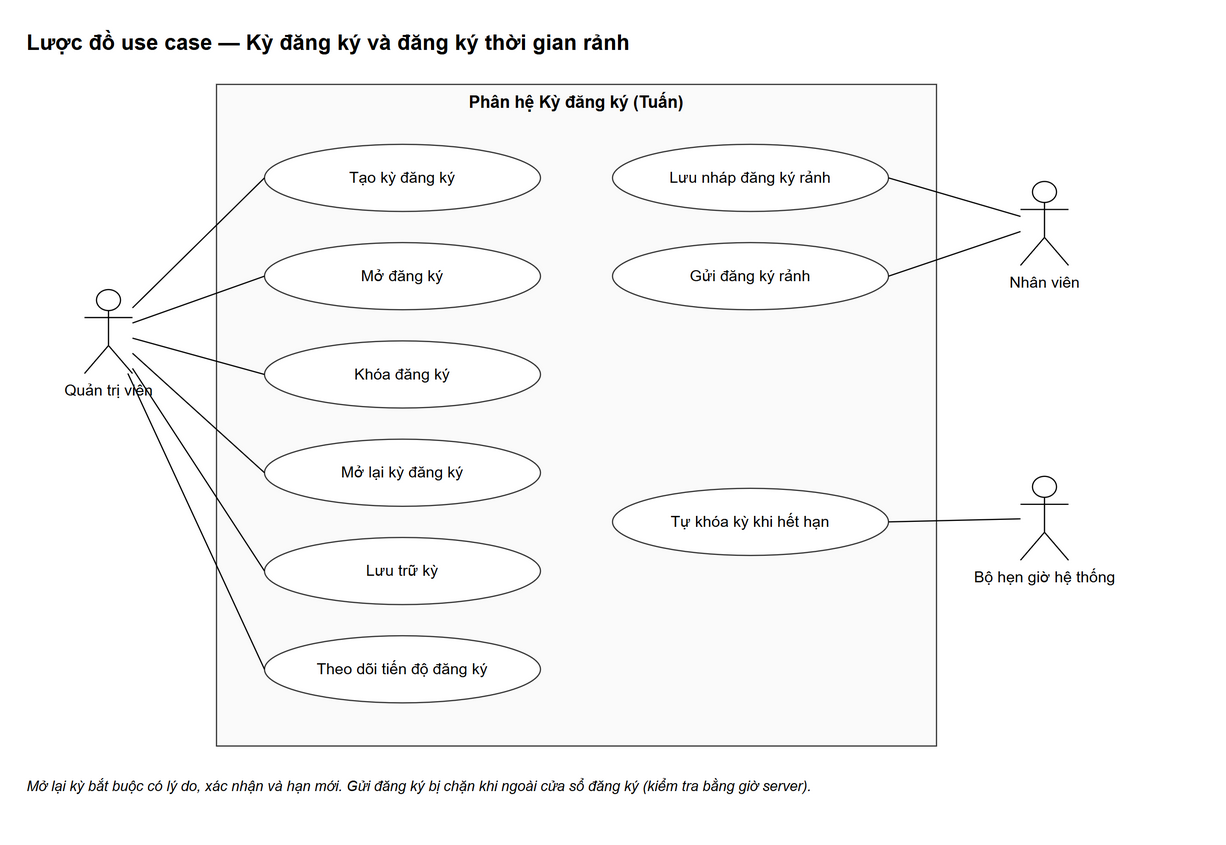

The diagram above was exported from draw.io. Its source (the exported page's mxGraphModel, read from the mxfile embedded in the PNG):
<mxGraphModel grid="0" page="0" math="0" shadow="0">
  <root>
    <mxCell id="0" />
    <mxCell id="1" parent="0" />
    <mxCell id="v1" value="Lược đồ use case — Kỳ đăng ký và đăng ký thời gian rảnh" style="text;html=1;fontSize=18;fontStyle=1;align=left;verticalAlign=middle;" vertex="1" parent="1">
      <mxGeometry x="0" y="-50" width="980" height="30" as="geometry" />
    </mxCell>
    <mxCell id="v2" value="Phân hệ Kỳ đăng ký (Tuấn)" style="rounded=0;whiteSpace=wrap;html=1;fillColor=#fafafa;strokeColor=#333333;verticalAlign=top;fontStyle=1;fontSize=14;" vertex="1" parent="1">
      <mxGeometry x="160" y="0" width="600" height="552" as="geometry" />
    </mxCell>
    <mxCell id="v3" value="Tạo kỳ đăng ký" style="ellipse;whiteSpace=wrap;html=1;fontSize=13;fillColor=#ffffff;strokeColor=#333333;" vertex="1" parent="1">
      <mxGeometry x="200" y="50" width="230" height="56" as="geometry" />
    </mxCell>
    <mxCell id="v4" value="Mở đăng ký" style="ellipse;whiteSpace=wrap;html=1;fontSize=13;fillColor=#ffffff;strokeColor=#333333;" vertex="1" parent="1">
      <mxGeometry x="200" y="132" width="230" height="56" as="geometry" />
    </mxCell>
    <mxCell id="v5" value="Khóa đăng ký" style="ellipse;whiteSpace=wrap;html=1;fontSize=13;fillColor=#ffffff;strokeColor=#333333;" vertex="1" parent="1">
      <mxGeometry x="200" y="214" width="230" height="56" as="geometry" />
    </mxCell>
    <mxCell id="v6" value="Mở lại kỳ đăng ký" style="ellipse;whiteSpace=wrap;html=1;fontSize=13;fillColor=#ffffff;strokeColor=#333333;" vertex="1" parent="1">
      <mxGeometry x="200" y="296" width="230" height="56" as="geometry" />
    </mxCell>
    <mxCell id="v7" value="Lưu trữ kỳ" style="ellipse;whiteSpace=wrap;html=1;fontSize=13;fillColor=#ffffff;strokeColor=#333333;" vertex="1" parent="1">
      <mxGeometry x="200" y="378" width="230" height="56" as="geometry" />
    </mxCell>
    <mxCell id="v8" value="Theo dõi tiến độ đăng ký" style="ellipse;whiteSpace=wrap;html=1;fontSize=13;fillColor=#ffffff;strokeColor=#333333;" vertex="1" parent="1">
      <mxGeometry x="200" y="460" width="230" height="56" as="geometry" />
    </mxCell>
    <mxCell id="v9" value="Lưu nháp đăng ký rảnh" style="ellipse;whiteSpace=wrap;html=1;fontSize=13;fillColor=#ffffff;strokeColor=#333333;" vertex="1" parent="1">
      <mxGeometry x="490" y="50" width="230" height="56" as="geometry" />
    </mxCell>
    <mxCell id="v10" value="Gửi đăng ký rảnh" style="ellipse;whiteSpace=wrap;html=1;fontSize=13;fillColor=#ffffff;strokeColor=#333333;" vertex="1" parent="1">
      <mxGeometry x="490" y="132" width="230" height="56" as="geometry" />
    </mxCell>
    <mxCell id="v11" value="Tự khóa kỳ khi hết hạn" style="ellipse;whiteSpace=wrap;html=1;fontSize=13;fillColor=#ffffff;strokeColor=#333333;" vertex="1" parent="1">
      <mxGeometry x="490" y="337" width="230" height="56" as="geometry" />
    </mxCell>
    <mxCell id="v12" value="Quản trị viên" style="shape=umlActor;verticalLabelPosition=bottom;verticalAlign=top;html=1;fontSize=13;" vertex="1" parent="1">
      <mxGeometry x="50" y="171.20000000000002" width="40" height="70" as="geometry" />
    </mxCell>
    <mxCell id="v13" value="Nhân viên" style="shape=umlActor;verticalLabelPosition=bottom;verticalAlign=top;html=1;fontSize=13;" vertex="1" parent="1">
      <mxGeometry x="830" y="81" width="40" height="70" as="geometry" />
    </mxCell>
    <mxCell id="v14" value="Bộ hẹn giờ hệ thống" style="shape=umlActor;verticalLabelPosition=bottom;verticalAlign=top;html=1;fontSize=13;" vertex="1" parent="1">
      <mxGeometry x="830" y="327" width="40" height="70" as="geometry" />
    </mxCell>
    <mxCell id="e15" value="" style="html=1;fontSize=12;endArrow=none;entryX=0;entryY=0.5;" edge="1" parent="1" source="v12" target="v3">
      <mxGeometry relative="1" as="geometry" />
    </mxCell>
    <mxCell id="e16" value="" style="html=1;fontSize=12;endArrow=none;entryX=0;entryY=0.5;" edge="1" parent="1" source="v12" target="v4">
      <mxGeometry relative="1" as="geometry" />
    </mxCell>
    <mxCell id="e17" value="" style="html=1;fontSize=12;endArrow=none;entryX=0;entryY=0.5;" edge="1" parent="1" source="v12" target="v5">
      <mxGeometry relative="1" as="geometry" />
    </mxCell>
    <mxCell id="e18" value="" style="html=1;fontSize=12;endArrow=none;entryX=0;entryY=0.5;" edge="1" parent="1" source="v12" target="v6">
      <mxGeometry relative="1" as="geometry" />
    </mxCell>
    <mxCell id="e19" value="" style="html=1;fontSize=12;endArrow=none;entryX=0;entryY=0.5;" edge="1" parent="1" source="v12" target="v7">
      <mxGeometry relative="1" as="geometry" />
    </mxCell>
    <mxCell id="e20" value="" style="html=1;fontSize=12;endArrow=none;entryX=0;entryY=0.5;" edge="1" parent="1" source="v12" target="v8">
      <mxGeometry relative="1" as="geometry" />
    </mxCell>
    <mxCell id="e21" value="" style="html=1;fontSize=12;endArrow=none;entryX=1;entryY=0.5;" edge="1" parent="1" source="v13" target="v9">
      <mxGeometry relative="1" as="geometry" />
    </mxCell>
    <mxCell id="e22" value="" style="html=1;fontSize=12;endArrow=none;entryX=1;entryY=0.5;" edge="1" parent="1" source="v13" target="v10">
      <mxGeometry relative="1" as="geometry" />
    </mxCell>
    <mxCell id="e23" value="" style="html=1;fontSize=12;endArrow=none;entryX=1;entryY=0.5;" edge="1" parent="1" source="v14" target="v11">
      <mxGeometry relative="1" as="geometry" />
    </mxCell>
    <mxCell id="v24" value="Mở lại kỳ bắt buộc có lý do, xác nhận và hạn mới. Gửi đăng ký bị chặn khi ngoài cửa sổ đăng ký (kiểm tra bằng giờ server)." style="text;html=1;whiteSpace=wrap;fontSize=12;align=left;verticalAlign=top;fontStyle=2;" vertex="1" parent="1">
      <mxGeometry x="0" y="572" width="980" height="40" as="geometry" />
    </mxCell>
  </root>
</mxGraphModel>